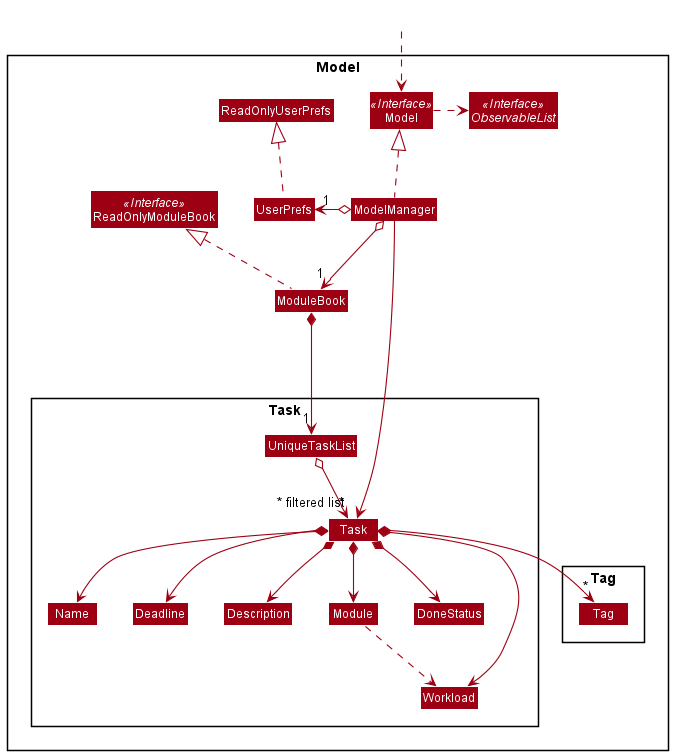

The diagram above was rendered by PlantUML. Its source (embedded in the PNG):
@startuml
!include style.puml
skinparam arrowThickness 1.1
skinparam arrowColor MODEL_COLOR
skinparam classBackgroundColor MODEL_COLOR

Package Model <<Rectangle>>{
Interface ReadOnlyModuleBook <<Interface>>
Interface Model <<Interface>>
Interface ObservableList <<Interface>>
Class ModuleBook
Class ReadOnlyModuleBook
Class Model
Class ModelManager
Class UserPrefs
Class ReadOnlyUserPrefs

Package Task {
Class Task
Class Description
Class Module
Class Name
Class Deadline
Class DoneStatus
Class Workload
Class UniqueTaskList
}

Package Tag {
Class Tag
}
}

Class HiddenOutside #FFFFFF
HiddenOutside ..> Model

ModuleBook .up.|> ReadOnlyModuleBook

ModelManager .up.|> Model
Model .right.> ObservableList
ModelManager o--> "1" ModuleBook
ModelManager o-left-> "1" UserPrefs
UserPrefs .up.|> ReadOnlyUserPrefs

ModuleBook *--> "1" UniqueTaskList
UniqueTaskList o--> "*" Task
Task *--> Name
Task *--> Deadline
Task *--> Module
Task *--> Description
Task *--> Workload
Task *--> DoneStatus
Task *--> "*" Tag
Module ..> Workload

Name -[hidden]right-> Deadline
Deadline -[hidden]right-> Description
Description -[hidden]right-> Module
Module -[hidden]right-> DoneStatus
DoneStatus -[hidden]right-> Workload

ModelManager ----->" ~* filtered list" Task
@enduml